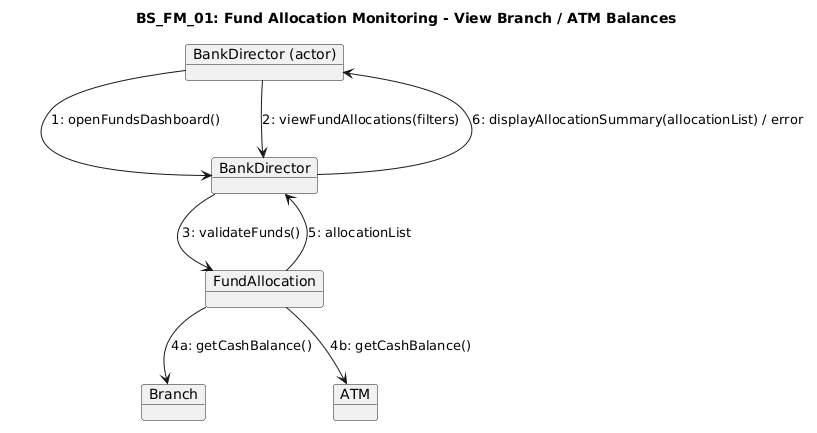

The diagram above was rendered by PlantUML. Its source (embedded in the PNG):
@startuml
title BS_FM_01: Fund Allocation Monitoring - View Branch / ATM Balances

object "BankDirector (actor)" as Dir
object "BankDirector" as DC
object "FundAllocation" as FA
object "Branch" as B
object "ATM" as ATM

Dir --> DC : 1: openFundsDashboard()
Dir --> DC : 2: viewFundAllocations(filters)

DC --> FA : 3: validateFunds()
FA --> B : 4a: getCashBalance()
FA --> ATM : 4b: getCashBalance()

FA --> DC : 5: allocationList
DC --> Dir : 6: displayAllocationSummary(allocationList) / error
@enduml